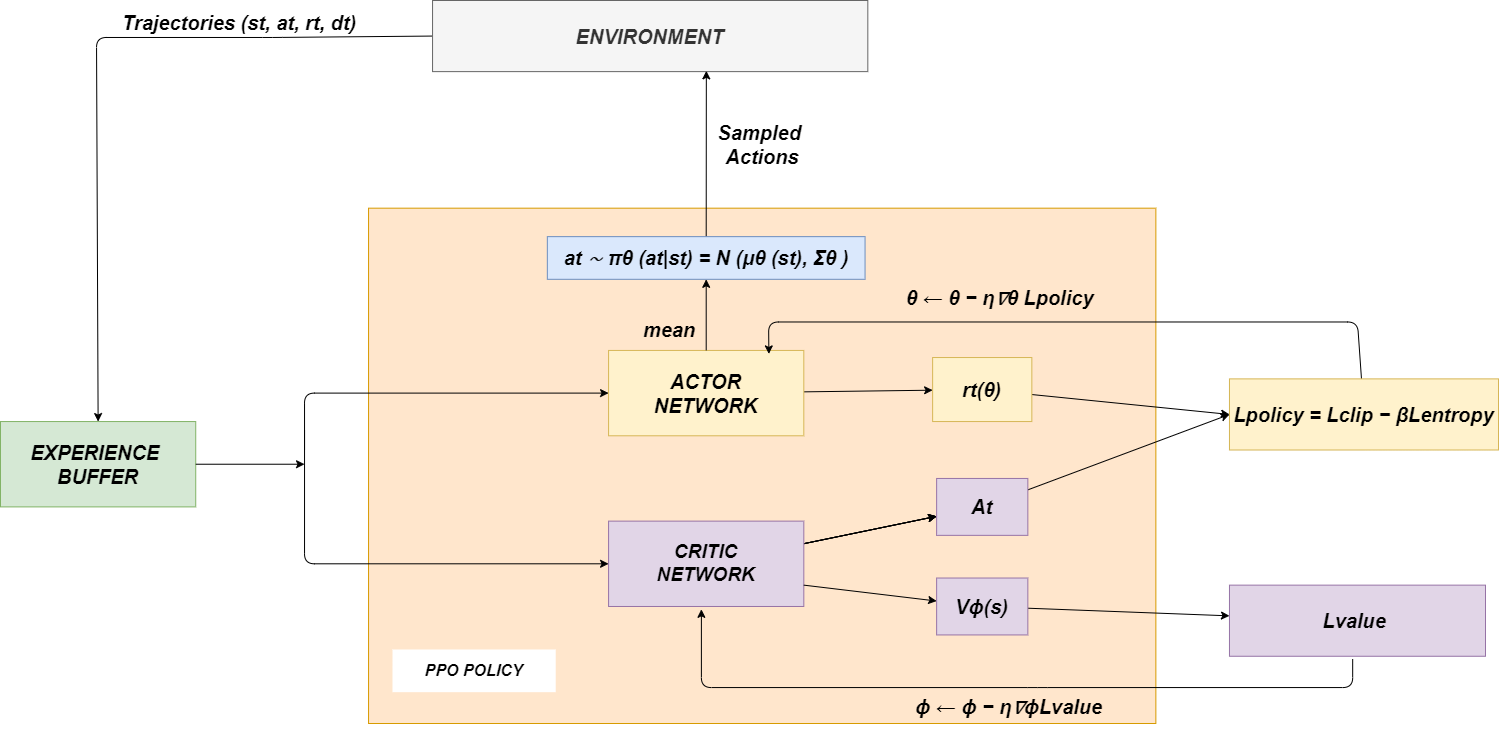

The diagram above was exported from draw.io. Its source (the exported page's mxGraphModel, read from the mxfile embedded in the PNG):
<mxGraphModel dx="1576" dy="1001" grid="0" gridSize="10" guides="1" tooltips="1" connect="1" arrows="1" fold="1" page="1" pageScale="1" pageWidth="1600" pageHeight="1200" math="0" shadow="0">
  <root>
    <mxCell id="0" />
    <mxCell id="1" parent="0" />
    <mxCell id="64" value="" style="group" vertex="1" connectable="0" parent="1">
      <mxGeometry x="62" y="236" width="1498" height="734" as="geometry" />
    </mxCell>
    <mxCell id="65" value="" style="rounded=0;whiteSpace=wrap;html=1;fillColor=#ffe6cc;align=left;strokeColor=#d79b00;" vertex="1" parent="64">
      <mxGeometry x="368.05" y="207.68" width="787.31" height="515.32" as="geometry" />
    </mxCell>
    <mxCell id="66" value="" style="edgeStyle=none;html=1;entryX=0.5;entryY=0;entryDx=0;entryDy=0;exitX=0;exitY=0.5;exitDx=0;exitDy=0;" edge="1" parent="64" source="67" target="69">
      <mxGeometry relative="1" as="geometry">
        <mxPoint x="432.0581896551725" y="183.5" as="sourcePoint" />
        <mxPoint x="96.01293103448276" y="406.8294573643411" as="targetPoint" />
        <Array as="points">
          <mxPoint x="272.0366379310345" y="36.98449612403101" />
          <mxPoint x="96.01293103448276" y="36.98449612403101" />
        </Array>
      </mxGeometry>
    </mxCell>
    <mxCell id="67" value="&lt;i&gt;&lt;b&gt;&lt;font style=&quot;font-size: 20px;&quot;&gt;ENVIRONMENT&lt;/font&gt;&lt;/b&gt;&lt;/i&gt;" style="rounded=0;whiteSpace=wrap;html=1;fillColor=#f5f5f5;fontColor=#333333;strokeColor=#666666;" vertex="1" parent="64">
      <mxGeometry x="432.0581896551725" width="435.25862068965523" height="71.12403100775194" as="geometry" />
    </mxCell>
    <mxCell id="68" value="&lt;i&gt;&lt;b&gt;&lt;font style=&quot;font-size: 16px;&quot;&gt;PPO POLICY&lt;/font&gt;&lt;/b&gt;&lt;/i&gt;" style="text;html=1;align=center;verticalAlign=middle;whiteSpace=wrap;rounded=0;fillColor=default;" vertex="1" parent="64">
      <mxGeometry x="392.0038793103448" y="649.0021705426357" width="163.22198275862073" height="42.67441860465117" as="geometry" />
    </mxCell>
    <mxCell id="69" value="&lt;i&gt;&lt;font style=&quot;font-size: 20px;&quot;&gt;&lt;b&gt;EXPERIENCE&amp;nbsp;&lt;/b&gt;&lt;/font&gt;&lt;/i&gt;&lt;div&gt;&lt;i&gt;&lt;font style=&quot;font-size: 20px;&quot;&gt;&lt;b&gt;BUFFER&lt;/b&gt;&lt;/font&gt;&lt;/i&gt;&lt;/div&gt;" style="rounded=0;whiteSpace=wrap;html=1;fillColor=#d5e8d4;strokeColor=#82b366;" vertex="1" parent="64">
      <mxGeometry y="421.0542635658915" width="195.22629310344828" height="85.34883720930235" as="geometry" />
    </mxCell>
    <mxCell id="70" value="" style="edgeStyle=none;html=1;" edge="1" parent="64" source="71" target="81">
      <mxGeometry relative="1" as="geometry" />
    </mxCell>
    <mxCell id="71" value="&lt;font style=&quot;font-size: 20px;&quot;&gt;&lt;i style=&quot;&quot;&gt;&lt;b style=&quot;&quot;&gt;ACTOR&lt;/b&gt;&lt;/i&gt;&lt;/font&gt;&lt;div&gt;&lt;font style=&quot;font-size: 20px;&quot;&gt;&lt;i style=&quot;&quot;&gt;&lt;b style=&quot;&quot;&gt;NETWORK&lt;/b&gt;&lt;/i&gt;&lt;/font&gt;&lt;/div&gt;" style="rounded=0;whiteSpace=wrap;html=1;fillColor=#fff2cc;strokeColor=#d6b656;" vertex="1" parent="64">
      <mxGeometry x="608.0818965517242" y="349.9302325581396" width="195.22629310344828" height="85.34883720930235" as="geometry" />
    </mxCell>
    <mxCell id="72" value="" style="edgeStyle=none;html=1;" edge="1" parent="64" source="76" target="86">
      <mxGeometry relative="1" as="geometry" />
    </mxCell>
    <mxCell id="73" value="" style="edgeStyle=none;html=1;" edge="1" parent="64" source="76" target="86">
      <mxGeometry relative="1" as="geometry" />
    </mxCell>
    <mxCell id="74" value="" style="edgeStyle=none;html=1;" edge="1" parent="64" source="76" target="86">
      <mxGeometry relative="1" as="geometry" />
    </mxCell>
    <mxCell id="75" value="" style="edgeStyle=none;html=1;" edge="1" parent="64" source="76" target="86">
      <mxGeometry relative="1" as="geometry" />
    </mxCell>
    <mxCell id="76" value="&lt;i&gt;&lt;b&gt;&lt;font style=&quot;font-size: 19px;&quot;&gt;CRITIC&lt;/font&gt;&lt;/b&gt;&lt;/i&gt;&lt;div&gt;&lt;i&gt;&lt;b&gt;&lt;font style=&quot;font-size: 19px;&quot;&gt;NETWORK&lt;/font&gt;&lt;/b&gt;&lt;/i&gt;&lt;/div&gt;" style="rounded=0;whiteSpace=wrap;html=1;fillColor=#e1d5e7;strokeColor=#9673a6;" vertex="1" parent="64">
      <mxGeometry x="608.0818965517242" y="520.6279069767443" width="195.22629310344828" height="85.34883720930235" as="geometry" />
    </mxCell>
    <mxCell id="77" value="" style="endArrow=classic;html=1;entryX=0;entryY=0.5;entryDx=0;entryDy=0;" edge="1" parent="64" target="71">
      <mxGeometry width="50" height="50" relative="1" as="geometry">
        <mxPoint x="304.0409482758621" y="449.5038759689923" as="sourcePoint" />
        <mxPoint x="320.0431034482758" y="392.6046511627907" as="targetPoint" />
        <Array as="points">
          <mxPoint x="304.0409482758621" y="449.5038759689923" />
          <mxPoint x="304.0409482758621" y="392.6046511627907" />
        </Array>
      </mxGeometry>
    </mxCell>
    <mxCell id="78" value="" style="endArrow=classic;html=1;" edge="1" parent="64" target="76">
      <mxGeometry width="50" height="50" relative="1" as="geometry">
        <mxPoint x="304.0409482758621" y="429.58914728682174" as="sourcePoint" />
        <mxPoint x="560.0754310344828" y="506.4031007751938" as="targetPoint" />
        <Array as="points">
          <mxPoint x="304.0409482758621" y="563.3023255813954" />
        </Array>
      </mxGeometry>
    </mxCell>
    <mxCell id="79" value="" style="endArrow=classic;html=1;exitX=1;exitY=0.5;exitDx=0;exitDy=0;" edge="1" parent="64" source="69">
      <mxGeometry width="50" height="50" relative="1" as="geometry">
        <mxPoint x="320.0431034482758" y="463.7286821705427" as="sourcePoint" />
        <mxPoint x="304.0409482758621" y="463.7286821705427" as="targetPoint" />
      </mxGeometry>
    </mxCell>
    <mxCell id="80" value="" style="edgeStyle=none;html=1;entryX=0;entryY=0.5;entryDx=0;entryDy=0;" edge="1" parent="64" source="81" target="93">
      <mxGeometry relative="1" as="geometry">
        <mxPoint x="1307.376077586207" y="303.57829209434556" as="targetPoint" />
      </mxGeometry>
    </mxCell>
    <mxCell id="81" value="&lt;b&gt;&lt;i&gt;&lt;font style=&quot;font-size: 20px;&quot;&gt;rt(θ)&lt;/font&gt;&lt;/i&gt;&lt;/b&gt;" style="rounded=0;whiteSpace=wrap;html=1;fillColor=#fff2cc;strokeColor=#d6b656;" vertex="1" parent="64">
      <mxGeometry x="932.1255387931035" y="357.0426356589147" width="99.21336206896552" height="64.01162790697674" as="geometry" />
    </mxCell>
    <mxCell id="82" value="" style="edgeStyle=none;html=1;entryX=0.629;entryY=0.989;entryDx=0;entryDy=0;entryPerimeter=0;exitX=0.5;exitY=0;exitDx=0;exitDy=0;exitPerimeter=0;" edge="1" parent="64" source="83" target="67">
      <mxGeometry relative="1" as="geometry">
        <mxPoint x="699.2211712015087" y="293.03100775193803" as="sourcePoint" />
        <mxPoint x="712.0959051724137" y="221.90697674418604" as="targetPoint" />
      </mxGeometry>
    </mxCell>
    <mxCell id="83" value="&lt;font style=&quot;font-size: 20px;&quot;&gt;&lt;b style=&quot;&quot;&gt;&lt;i style=&quot;&quot;&gt;at ∼ πθ (at|st) = N (μθ (st), Σθ )&lt;/i&gt;&lt;/b&gt;&lt;/font&gt;" style="rounded=0;whiteSpace=wrap;html=1;fillColor=#dae8fc;strokeColor=#6c8ebf;" vertex="1" parent="64">
      <mxGeometry x="546.8399999999999" y="236.14" width="317.72" height="42.67" as="geometry" />
    </mxCell>
    <mxCell id="84" value="" style="endArrow=classic;html=1;exitX=0.5;exitY=0;exitDx=0;exitDy=0;" edge="1" parent="64" source="71" target="83">
      <mxGeometry width="50" height="50" relative="1" as="geometry">
        <mxPoint x="320.0431034482758" y="463.7286821705427" as="sourcePoint" />
        <mxPoint x="400.0538793103448" y="392.6046511627907" as="targetPoint" />
      </mxGeometry>
    </mxCell>
    <mxCell id="85" value="" style="edgeStyle=none;html=1;entryX=0;entryY=0.5;entryDx=0;entryDy=0;" edge="1" parent="64" source="86" target="93">
      <mxGeometry relative="1" as="geometry">
        <mxPoint x="1228.9655172413793" y="448.08139534883725" as="targetPoint" />
      </mxGeometry>
    </mxCell>
    <mxCell id="86" value="&lt;b&gt;&lt;i&gt;&lt;font style=&quot;font-size: 20px;&quot;&gt;At&lt;/font&gt;&lt;/i&gt;&lt;/b&gt;" style="rounded=0;whiteSpace=wrap;html=1;fillColor=#e1d5e7;strokeColor=#9673a6;" vertex="1" parent="64">
      <mxGeometry x="936.126077586207" y="477.95348837209303" width="91.21228448275863" height="56.89922480620156" as="geometry" />
    </mxCell>
    <mxCell id="87" value="" style="edgeStyle=none;html=1;exitX=1;exitY=0.75;exitDx=0;exitDy=0;" edge="1" parent="64" source="76" target="89">
      <mxGeometry relative="1" as="geometry">
        <mxPoint x="808.1088362068966" y="644.3837209302325" as="sourcePoint" />
      </mxGeometry>
    </mxCell>
    <mxCell id="88" value="" style="edgeStyle=none;html=1;" edge="1" parent="64" source="89" target="91">
      <mxGeometry relative="1" as="geometry" />
    </mxCell>
    <mxCell id="89" value="&lt;i&gt;&lt;b&gt;&lt;font style=&quot;font-size: 20px;&quot;&gt;Vϕ(s)&lt;/font&gt;&lt;/b&gt;&lt;/i&gt;" style="rounded=0;whiteSpace=wrap;html=1;fillColor=#e1d5e7;strokeColor=#9673a6;" vertex="1" parent="64">
      <mxGeometry x="936.126077586207" y="577.5271317829457" width="91.21228448275863" height="56.89922480620156" as="geometry" />
    </mxCell>
    <mxCell id="90" value="" style="edgeStyle=none;html=1;entryX=0.5;entryY=1;entryDx=0;entryDy=0;exitX=0.5;exitY=1;exitDx=0;exitDy=0;" edge="1" parent="64">
      <mxGeometry relative="1" as="geometry">
        <mxPoint x="1352.1821120689658" y="658.608527131783" as="sourcePoint" />
        <mxPoint x="700.8943965517242" y="608.8217054263567" as="targetPoint" />
        <Array as="points">
          <mxPoint x="1352.1821120689658" y="687.0581395348837" />
          <mxPoint x="1036.9396551724137" y="687.0581395348837" />
          <mxPoint x="700.8943965517242" y="687.0581395348837" />
        </Array>
      </mxGeometry>
    </mxCell>
    <mxCell id="91" value="&lt;i&gt;&lt;b&gt;&lt;font style=&quot;font-size: 20px;&quot;&gt;Lvalue&amp;nbsp;&lt;/font&gt;&lt;/b&gt;&lt;/i&gt;" style="rounded=0;whiteSpace=wrap;html=1;fillColor=#e1d5e7;strokeColor=#9673a6;" vertex="1" parent="64">
      <mxGeometry x="1228.9655172413793" y="584.6395348837209" width="256.0344827586207" height="71.12403100775194" as="geometry" />
    </mxCell>
    <mxCell id="92" value="" style="edgeStyle=none;html=1;entryX=0.821;entryY=0.041;entryDx=0;entryDy=0;entryPerimeter=0;" edge="1" parent="64" source="93" target="71">
      <mxGeometry relative="1" as="geometry">
        <mxPoint x="1356.98275862069" y="264.5813953488372" as="targetPoint" />
        <Array as="points">
          <mxPoint x="1356.98275862069" y="321.48062015503876" />
          <mxPoint x="768.1034482758621" y="321.48062015503876" />
        </Array>
      </mxGeometry>
    </mxCell>
    <mxCell id="93" value="&lt;b style=&quot;&quot;&gt;&lt;i style=&quot;&quot;&gt;&lt;font style=&quot;font-size: 20px;&quot;&gt;Lpolicy = Lclip − βLentropy&lt;/font&gt;&lt;/i&gt;&lt;/b&gt;" style="rounded=0;whiteSpace=wrap;html=1;fillColor=#fff2cc;strokeColor=#d6b656;" vertex="1" parent="64">
      <mxGeometry x="1228.97" y="378.38" width="269.03" height="71.12" as="geometry" />
    </mxCell>
    <mxCell id="94" value="&lt;i&gt;&lt;b&gt;&lt;font style=&quot;font-size: 20px;&quot;&gt;mean&lt;/font&gt;&lt;/b&gt;&lt;/i&gt;" style="text;html=1;align=center;verticalAlign=middle;whiteSpace=wrap;rounded=0;" vertex="1" parent="64">
      <mxGeometry x="620.8836206896552" y="307.25581395348837" width="96.01293103448276" height="42.67441860465117" as="geometry" />
    </mxCell>
    <mxCell id="95" value="&lt;font style=&quot;font-size: 20px;&quot;&gt;&lt;i&gt;&lt;b&gt;Sampled&amp;nbsp;&lt;/b&gt;&lt;/i&gt;&lt;/font&gt;&lt;div&gt;&lt;font style=&quot;font-size: 20px;&quot;&gt;&lt;i&gt;&lt;b&gt;Actions&lt;/b&gt;&lt;/i&gt;&lt;/font&gt;&lt;/div&gt;" style="text;html=1;align=center;verticalAlign=middle;whiteSpace=wrap;rounded=0;" vertex="1" parent="64">
      <mxGeometry x="713.6961206896552" y="122.33333333333336" width="96.01293103448276" height="42.67441860465117" as="geometry" />
    </mxCell>
    <mxCell id="96" value="θ ← θ − η∇θ Lpolicy" style="text;whiteSpace=wrap;fontStyle=3;fontSize=20;" vertex="1" parent="64">
      <mxGeometry x="903.996077586207" y="278.811007751938" width="208.0280172413793" height="56.89922480620156" as="geometry" />
    </mxCell>
    <mxCell id="97" value="ϕ ← ϕ − η∇ϕLvalue" style="text;whiteSpace=wrap;fontStyle=3;fontSize=20;" vertex="1" parent="64">
      <mxGeometry x="912.9971336206896" y="688.0007751937985" width="224.0301724137931" height="56.89922480620156" as="geometry" />
    </mxCell>
    <mxCell id="99" value="Trajectories (st, at, rt, dt)" style="text;whiteSpace=wrap;fontSize=20;fontStyle=3" vertex="1" parent="1">
      <mxGeometry x="182" y="240" width="251.04" height="36" as="geometry" />
    </mxCell>
  </root>
</mxGraphModel>